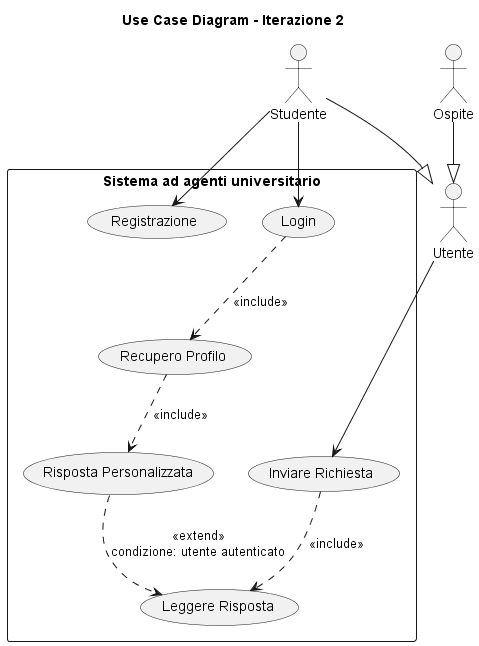

The diagram above was rendered by PlantUML. Its source (embedded in the PNG):
@startuml
title Use Case Diagram - Iterazione 2

' Attore base in alto, specializzazione sotto
actor "Utente" as User
actor "Studente" as Student
actor "Ospite" as Guest

Student --|> User
Guest  --|> User

rectangle "Sistema ad agenti universitario" {

  usecase "Registrazione" as UC1
  usecase "Login" as UC2
  usecase "Inviare Richiesta" as UC4
  usecase "Leggere Risposta" as UC5
  usecase "Recupero Profilo" as UC6
  usecase "Risposta Personalizzata" as UC7
}

' --- Associazioni dirette ---
Student --> UC1
Student --> UC2
User    --> UC4

' --- Include: il base case richiede obbligatoriamente il sotto-caso ---
UC2 ..> UC6 : <<include>>
UC4 ..> UC5 : <<include>>
UC6 ..> UC7 : <<include>>

' --- Extend: risposta personalizzata solo se l'utente è autenticato ---
UC7 ..> UC5 : <<extend>>\ncondizione: utente autenticato

@enduml